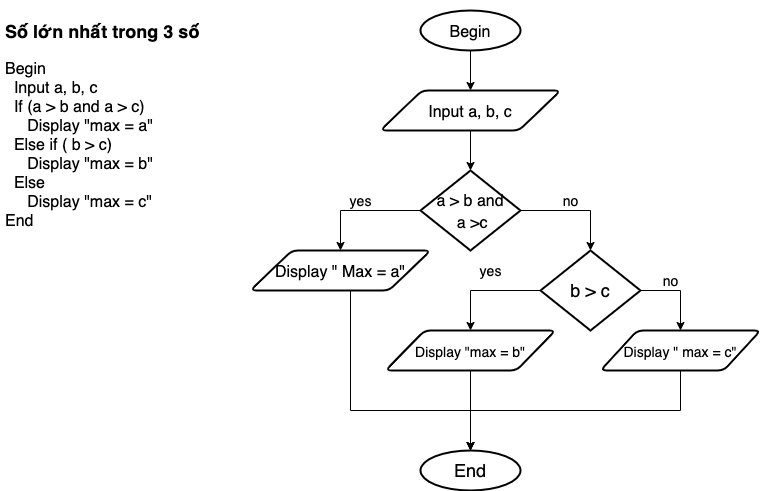

The diagram above was exported from draw.io. Its source (the exported page's mxGraphModel, read from the mxfile embedded in the PNG):
<mxGraphModel dx="1186" dy="505" grid="1" gridSize="10" guides="1" tooltips="1" connect="1" arrows="1" fold="1" page="1" pageScale="1" pageWidth="827" pageHeight="1169" math="0" shadow="0">
  <root>
    <mxCell id="kEq_mUAyiA0N8jh8A5mY-0" />
    <mxCell id="kEq_mUAyiA0N8jh8A5mY-1" parent="kEq_mUAyiA0N8jh8A5mY-0" />
    <mxCell id="kEq_mUAyiA0N8jh8A5mY-2" value="&lt;h1&gt;&lt;font style=&quot;font-size: 18px&quot;&gt;Số lớn nhất trong 3 số&lt;/font&gt;&lt;/h1&gt;&lt;div&gt;&lt;font size=&quot;3&quot;&gt;Begin&lt;/font&gt;&lt;/div&gt;&lt;div&gt;&lt;font size=&quot;3&quot;&gt;&amp;nbsp; Input a, b, c&lt;/font&gt;&lt;/div&gt;&lt;div&gt;&lt;font size=&quot;3&quot;&gt;&amp;nbsp; If (a &amp;gt; b and a &amp;gt; c)&lt;/font&gt;&lt;/div&gt;&lt;div&gt;&lt;font size=&quot;3&quot;&gt;&amp;nbsp; &amp;nbsp; &amp;nbsp;Display &quot;max = a&quot;&lt;/font&gt;&lt;/div&gt;&lt;div&gt;&lt;font size=&quot;3&quot;&gt;&amp;nbsp; Else if ( b &amp;gt; c)&lt;/font&gt;&lt;/div&gt;&lt;div&gt;&lt;font size=&quot;3&quot;&gt;&amp;nbsp; &amp;nbsp; &amp;nbsp;Display &quot;max = b&quot;&lt;/font&gt;&lt;/div&gt;&lt;div&gt;&lt;font size=&quot;3&quot;&gt;&amp;nbsp; Else&amp;nbsp;&lt;/font&gt;&lt;/div&gt;&lt;div&gt;&lt;font size=&quot;3&quot;&gt;&amp;nbsp; &amp;nbsp; &amp;nbsp;Display &quot;max = c&quot;&lt;/font&gt;&lt;/div&gt;&lt;div&gt;&lt;font size=&quot;3&quot;&gt;End&lt;/font&gt;&lt;/div&gt;" style="text;html=1;strokeColor=none;fillColor=none;spacing=5;spacingTop=-20;whiteSpace=wrap;overflow=hidden;rounded=0;fontSize=12;" vertex="1" parent="kEq_mUAyiA0N8jh8A5mY-1">
      <mxGeometry x="50" y="40" width="210" height="320" as="geometry" />
    </mxCell>
    <mxCell id="kEq_mUAyiA0N8jh8A5mY-19" style="edgeStyle=orthogonalEdgeStyle;rounded=0;orthogonalLoop=1;jettySize=auto;html=1;exitX=0.5;exitY=1;exitDx=0;exitDy=0;exitPerimeter=0;entryX=0.5;entryY=0;entryDx=0;entryDy=0;fontSize=18;" edge="1" parent="kEq_mUAyiA0N8jh8A5mY-1" source="kEq_mUAyiA0N8jh8A5mY-3" target="kEq_mUAyiA0N8jh8A5mY-5">
      <mxGeometry relative="1" as="geometry" />
    </mxCell>
    <mxCell id="kEq_mUAyiA0N8jh8A5mY-3" value="&lt;font size=&quot;3&quot;&gt;Begin&lt;/font&gt;" style="strokeWidth=2;html=1;shape=mxgraph.flowchart.start_1;whiteSpace=wrap;fontSize=18;" vertex="1" parent="kEq_mUAyiA0N8jh8A5mY-1">
      <mxGeometry x="470" y="40" width="100" height="40" as="geometry" />
    </mxCell>
    <mxCell id="kEq_mUAyiA0N8jh8A5mY-4" value="End" style="strokeWidth=2;html=1;shape=mxgraph.flowchart.start_1;whiteSpace=wrap;fontSize=18;" vertex="1" parent="kEq_mUAyiA0N8jh8A5mY-1">
      <mxGeometry x="470" y="480" width="100" height="40" as="geometry" />
    </mxCell>
    <mxCell id="kEq_mUAyiA0N8jh8A5mY-11" style="edgeStyle=orthogonalEdgeStyle;rounded=0;orthogonalLoop=1;jettySize=auto;html=1;exitX=0.5;exitY=1;exitDx=0;exitDy=0;entryX=0.5;entryY=0;entryDx=0;entryDy=0;entryPerimeter=0;fontSize=18;" edge="1" parent="kEq_mUAyiA0N8jh8A5mY-1" source="kEq_mUAyiA0N8jh8A5mY-5" target="kEq_mUAyiA0N8jh8A5mY-6">
      <mxGeometry relative="1" as="geometry" />
    </mxCell>
    <mxCell id="kEq_mUAyiA0N8jh8A5mY-5" value="&lt;font size=&quot;3&quot;&gt;Input a, b, c&lt;/font&gt;" style="shape=parallelogram;html=1;strokeWidth=2;perimeter=parallelogramPerimeter;whiteSpace=wrap;rounded=1;arcSize=12;size=0.23;fontSize=18;" vertex="1" parent="kEq_mUAyiA0N8jh8A5mY-1">
      <mxGeometry x="430" y="120" width="180" height="40" as="geometry" />
    </mxCell>
    <mxCell id="kEq_mUAyiA0N8jh8A5mY-12" style="edgeStyle=orthogonalEdgeStyle;rounded=0;orthogonalLoop=1;jettySize=auto;html=1;exitX=0;exitY=0.5;exitDx=0;exitDy=0;exitPerimeter=0;entryX=0.5;entryY=0;entryDx=0;entryDy=0;fontSize=18;" edge="1" parent="kEq_mUAyiA0N8jh8A5mY-1" source="kEq_mUAyiA0N8jh8A5mY-6" target="kEq_mUAyiA0N8jh8A5mY-8">
      <mxGeometry relative="1" as="geometry" />
    </mxCell>
    <mxCell id="kEq_mUAyiA0N8jh8A5mY-13" style="edgeStyle=orthogonalEdgeStyle;rounded=0;orthogonalLoop=1;jettySize=auto;html=1;exitX=1;exitY=0.5;exitDx=0;exitDy=0;exitPerimeter=0;entryX=0.5;entryY=0;entryDx=0;entryDy=0;entryPerimeter=0;fontSize=18;" edge="1" parent="kEq_mUAyiA0N8jh8A5mY-1" source="kEq_mUAyiA0N8jh8A5mY-6" target="kEq_mUAyiA0N8jh8A5mY-7">
      <mxGeometry relative="1" as="geometry" />
    </mxCell>
    <mxCell id="kEq_mUAyiA0N8jh8A5mY-6" value="&lt;font size=&quot;3&quot;&gt;a &amp;gt; b and&lt;br&gt;&amp;nbsp;a &amp;gt;c&lt;/font&gt;" style="strokeWidth=2;html=1;shape=mxgraph.flowchart.decision;whiteSpace=wrap;fontSize=18;" vertex="1" parent="kEq_mUAyiA0N8jh8A5mY-1">
      <mxGeometry x="470" y="200" width="100" height="80" as="geometry" />
    </mxCell>
    <mxCell id="kEq_mUAyiA0N8jh8A5mY-14" style="edgeStyle=orthogonalEdgeStyle;rounded=0;orthogonalLoop=1;jettySize=auto;html=1;exitX=0;exitY=0.5;exitDx=0;exitDy=0;exitPerimeter=0;entryX=0.5;entryY=0;entryDx=0;entryDy=0;fontSize=18;" edge="1" parent="kEq_mUAyiA0N8jh8A5mY-1" source="kEq_mUAyiA0N8jh8A5mY-7" target="kEq_mUAyiA0N8jh8A5mY-9">
      <mxGeometry relative="1" as="geometry" />
    </mxCell>
    <mxCell id="kEq_mUAyiA0N8jh8A5mY-15" style="edgeStyle=orthogonalEdgeStyle;rounded=0;orthogonalLoop=1;jettySize=auto;html=1;exitX=1;exitY=0.5;exitDx=0;exitDy=0;exitPerimeter=0;entryX=0.5;entryY=0;entryDx=0;entryDy=0;fontSize=18;" edge="1" parent="kEq_mUAyiA0N8jh8A5mY-1" source="kEq_mUAyiA0N8jh8A5mY-7" target="kEq_mUAyiA0N8jh8A5mY-10">
      <mxGeometry relative="1" as="geometry" />
    </mxCell>
    <mxCell id="kEq_mUAyiA0N8jh8A5mY-7" value="b &amp;gt; c" style="strokeWidth=2;html=1;shape=mxgraph.flowchart.decision;whiteSpace=wrap;fontSize=18;" vertex="1" parent="kEq_mUAyiA0N8jh8A5mY-1">
      <mxGeometry x="590" y="280" width="100" height="80" as="geometry" />
    </mxCell>
    <mxCell id="kEq_mUAyiA0N8jh8A5mY-17" style="edgeStyle=orthogonalEdgeStyle;rounded=0;orthogonalLoop=1;jettySize=auto;html=1;exitX=0.5;exitY=1;exitDx=0;exitDy=0;entryX=0.5;entryY=0;entryDx=0;entryDy=0;entryPerimeter=0;fontSize=18;" edge="1" parent="kEq_mUAyiA0N8jh8A5mY-1" source="kEq_mUAyiA0N8jh8A5mY-8" target="kEq_mUAyiA0N8jh8A5mY-4">
      <mxGeometry relative="1" as="geometry">
        <Array as="points">
          <mxPoint x="400" y="440" />
          <mxPoint x="520" y="440" />
        </Array>
      </mxGeometry>
    </mxCell>
    <mxCell id="kEq_mUAyiA0N8jh8A5mY-8" value="&lt;font size=&quot;3&quot;&gt;Display &quot; Max = a&quot;&lt;/font&gt;" style="shape=parallelogram;html=1;strokeWidth=2;perimeter=parallelogramPerimeter;whiteSpace=wrap;rounded=1;arcSize=12;size=0.23;fontSize=18;" vertex="1" parent="kEq_mUAyiA0N8jh8A5mY-1">
      <mxGeometry x="300" y="280" width="180" height="40" as="geometry" />
    </mxCell>
    <mxCell id="kEq_mUAyiA0N8jh8A5mY-18" style="edgeStyle=orthogonalEdgeStyle;rounded=0;orthogonalLoop=1;jettySize=auto;html=1;exitX=0.5;exitY=1;exitDx=0;exitDy=0;fontSize=18;" edge="1" parent="kEq_mUAyiA0N8jh8A5mY-1" source="kEq_mUAyiA0N8jh8A5mY-9">
      <mxGeometry relative="1" as="geometry">
        <mxPoint x="520" y="480" as="targetPoint" />
      </mxGeometry>
    </mxCell>
    <mxCell id="kEq_mUAyiA0N8jh8A5mY-9" value="&lt;font style=&quot;font-size: 14px&quot;&gt;Display &quot;max = b&quot;&lt;/font&gt;" style="shape=parallelogram;html=1;strokeWidth=2;perimeter=parallelogramPerimeter;whiteSpace=wrap;rounded=1;arcSize=12;size=0.23;fontSize=18;" vertex="1" parent="kEq_mUAyiA0N8jh8A5mY-1">
      <mxGeometry x="435" y="360" width="170" height="40" as="geometry" />
    </mxCell>
    <mxCell id="kEq_mUAyiA0N8jh8A5mY-16" style="edgeStyle=orthogonalEdgeStyle;rounded=0;orthogonalLoop=1;jettySize=auto;html=1;exitX=0.5;exitY=1;exitDx=0;exitDy=0;fontSize=18;" edge="1" parent="kEq_mUAyiA0N8jh8A5mY-1" source="kEq_mUAyiA0N8jh8A5mY-10" target="kEq_mUAyiA0N8jh8A5mY-4">
      <mxGeometry relative="1" as="geometry" />
    </mxCell>
    <mxCell id="kEq_mUAyiA0N8jh8A5mY-10" value="&lt;font style=&quot;font-size: 14px&quot;&gt;Display &quot; max = c&quot;&lt;/font&gt;" style="shape=parallelogram;html=1;strokeWidth=2;perimeter=parallelogramPerimeter;whiteSpace=wrap;rounded=1;arcSize=12;size=0.23;fontSize=18;" vertex="1" parent="kEq_mUAyiA0N8jh8A5mY-1">
      <mxGeometry x="650" y="360" width="160" height="40" as="geometry" />
    </mxCell>
    <mxCell id="kEq_mUAyiA0N8jh8A5mY-22" value="yes" style="text;html=1;align=center;verticalAlign=middle;resizable=0;points=[];autosize=1;strokeColor=none;fillColor=none;fontSize=14;" vertex="1" parent="kEq_mUAyiA0N8jh8A5mY-1">
      <mxGeometry x="390" y="220" width="40" height="20" as="geometry" />
    </mxCell>
    <mxCell id="kEq_mUAyiA0N8jh8A5mY-23" value="no" style="text;html=1;align=center;verticalAlign=middle;resizable=0;points=[];autosize=1;strokeColor=none;fillColor=none;fontSize=14;" vertex="1" parent="kEq_mUAyiA0N8jh8A5mY-1">
      <mxGeometry x="605" y="220" width="30" height="20" as="geometry" />
    </mxCell>
    <mxCell id="kEq_mUAyiA0N8jh8A5mY-24" value="yes" style="text;html=1;align=center;verticalAlign=middle;resizable=0;points=[];autosize=1;strokeColor=none;fillColor=none;fontSize=14;" vertex="1" parent="kEq_mUAyiA0N8jh8A5mY-1">
      <mxGeometry x="520" y="290" width="40" height="20" as="geometry" />
    </mxCell>
    <mxCell id="kEq_mUAyiA0N8jh8A5mY-25" value="no" style="text;html=1;align=center;verticalAlign=middle;resizable=0;points=[];autosize=1;strokeColor=none;fillColor=none;fontSize=14;" vertex="1" parent="kEq_mUAyiA0N8jh8A5mY-1">
      <mxGeometry x="705" y="300" width="30" height="20" as="geometry" />
    </mxCell>
  </root>
</mxGraphModel>